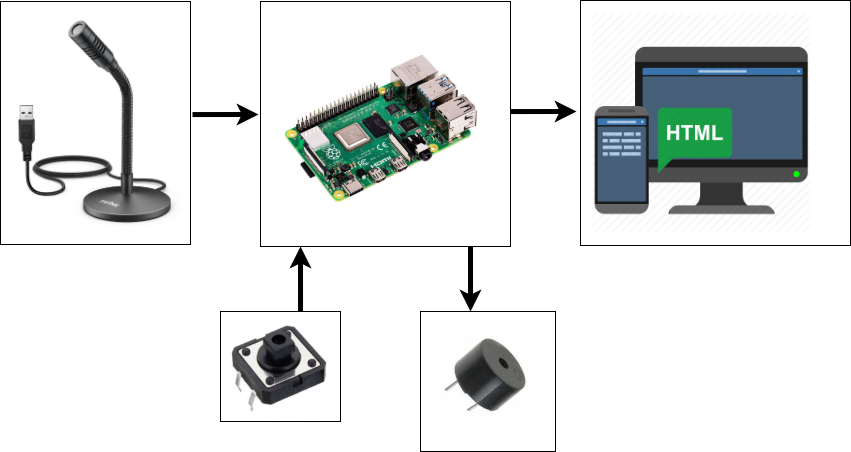

The diagram above was exported from draw.io. Its source (the exported page's mxGraphModel, read from the mxfile embedded in the PNG):
<mxGraphModel dx="1552" dy="763" grid="1" gridSize="10" guides="1" tooltips="1" connect="1" arrows="1" fold="1" page="1" pageScale="1" pageWidth="827" pageHeight="1169" math="0" shadow="0">
  <root>
    <mxCell id="0" />
    <mxCell id="1" parent="0" />
    <mxCell id="wxFRiPvuYnSzrtCMB6L--14" value="" style="endArrow=classic;html=1;strokeWidth=5;exitX=1;exitY=0.463;exitDx=0;exitDy=0;exitPerimeter=0;" edge="1" parent="1">
      <mxGeometry width="50" height="50" relative="1" as="geometry">
        <mxPoint x="282" y="263.0640000000001" as="sourcePoint" />
        <mxPoint x="348" y="263" as="targetPoint" />
      </mxGeometry>
    </mxCell>
    <mxCell id="wxFRiPvuYnSzrtCMB6L--16" value="" style="group" vertex="1" connectable="0" parent="1">
      <mxGeometry x="350" y="150" width="250" height="245" as="geometry" />
    </mxCell>
    <mxCell id="wxFRiPvuYnSzrtCMB6L--2" value="" style="rounded=0;whiteSpace=wrap;html=1;" vertex="1" parent="wxFRiPvuYnSzrtCMB6L--16">
      <mxGeometry width="250" height="245" as="geometry" />
    </mxCell>
    <mxCell id="wxFRiPvuYnSzrtCMB6L--1" value="" style="shape=image;verticalLabelPosition=bottom;labelBackgroundColor=#ffffff;verticalAlign=top;aspect=fixed;imageAspect=0;image=https://www.elektor.com/media/catalog/product/cache/1404d1bfd8e1ad71cc6f16950ff5c805/r/a/raspberry-pi-4-4gb.jpg;" vertex="1" parent="wxFRiPvuYnSzrtCMB6L--16">
      <mxGeometry x="16" y="23" width="215" height="215" as="geometry" />
    </mxCell>
    <mxCell id="wxFRiPvuYnSzrtCMB6L--20" value="" style="group" vertex="1" connectable="0" parent="1">
      <mxGeometry x="510" y="460" width="135" height="140" as="geometry" />
    </mxCell>
    <mxCell id="wxFRiPvuYnSzrtCMB6L--19" value="" style="rounded=0;whiteSpace=wrap;html=1;" vertex="1" parent="wxFRiPvuYnSzrtCMB6L--20">
      <mxGeometry width="135" height="140" as="geometry" />
    </mxCell>
    <mxCell id="wxFRiPvuYnSzrtCMB6L--27" value="" style="shape=image;verticalLabelPosition=bottom;labelBackgroundColor=#ffffff;verticalAlign=top;aspect=fixed;imageAspect=0;image=data:image/jpeg,(base64 omitted: 3756 chars);" vertex="1" parent="wxFRiPvuYnSzrtCMB6L--20">
      <mxGeometry x="10" y="7.5" width="125" height="125" as="geometry" />
    </mxCell>
    <mxCell id="wxFRiPvuYnSzrtCMB6L--21" value="" style="group" vertex="1" connectable="0" parent="1">
      <mxGeometry x="310" y="460" width="120.00000000000001" height="110" as="geometry" />
    </mxCell>
    <mxCell id="wxFRiPvuYnSzrtCMB6L--12" value="" style="rounded=0;whiteSpace=wrap;html=1;" vertex="1" parent="wxFRiPvuYnSzrtCMB6L--21">
      <mxGeometry width="120" height="110" as="geometry" />
    </mxCell>
    <mxCell id="wxFRiPvuYnSzrtCMB6L--11" value="" style="shape=image;verticalLabelPosition=bottom;labelBackgroundColor=#ffffff;verticalAlign=top;aspect=fixed;imageAspect=0;image=https://createc3d.com/1660-medium_default/interruptor-tactil-de-boton-pulsador-.jpg;" vertex="1" parent="wxFRiPvuYnSzrtCMB6L--21">
      <mxGeometry x="10" y="10" width="100" height="100" as="geometry" />
    </mxCell>
    <mxCell id="wxFRiPvuYnSzrtCMB6L--22" value="" style="group" vertex="1" connectable="0" parent="1">
      <mxGeometry x="670" y="149" width="270" height="245" as="geometry" />
    </mxCell>
    <mxCell id="wxFRiPvuYnSzrtCMB6L--13" value="" style="rounded=0;whiteSpace=wrap;html=1;" vertex="1" parent="wxFRiPvuYnSzrtCMB6L--22">
      <mxGeometry width="270" height="245" as="geometry" />
    </mxCell>
    <mxCell id="wxFRiPvuYnSzrtCMB6L--9" value="" style="shape=image;verticalLabelPosition=bottom;labelBackgroundColor=#ffffff;verticalAlign=top;aspect=fixed;imageAspect=0;image=https://cdn3.iconfinder.com/data/icons/web-technologies-1/154/html-code-markup-adaptive-mobile-monitor-pc-512.png;" vertex="1" parent="wxFRiPvuYnSzrtCMB6L--22">
      <mxGeometry x="10" y="11.5" width="222" height="222" as="geometry" />
    </mxCell>
    <mxCell id="wxFRiPvuYnSzrtCMB6L--23" value="" style="group" vertex="1" connectable="0" parent="1">
      <mxGeometry x="90" y="150" width="190" height="243" as="geometry" />
    </mxCell>
    <mxCell id="wxFRiPvuYnSzrtCMB6L--7" value="" style="rounded=0;whiteSpace=wrap;html=1;" vertex="1" parent="wxFRiPvuYnSzrtCMB6L--23">
      <mxGeometry width="190" height="243" as="geometry" />
    </mxCell>
    <mxCell id="wxFRiPvuYnSzrtCMB6L--6" value="" style="shape=image;verticalLabelPosition=bottom;labelBackgroundColor=#ffffff;verticalAlign=top;aspect=fixed;imageAspect=0;image=https://dojiw2m9tvv09.cloudfront.net/37427/product/microfono-usb-fifine-mini-k050-b7028.jpg;" vertex="1" parent="wxFRiPvuYnSzrtCMB6L--23">
      <mxGeometry x="8.909999999999997" y="7.5" width="181.09" height="228" as="geometry" />
    </mxCell>
    <mxCell id="wxFRiPvuYnSzrtCMB6L--24" value="" style="endArrow=classic;html=1;strokeWidth=5;exitX=1;exitY=0.463;exitDx=0;exitDy=0;exitPerimeter=0;" edge="1" parent="1">
      <mxGeometry width="50" height="50" relative="1" as="geometry">
        <mxPoint x="600" y="260.0640000000001" as="sourcePoint" />
        <mxPoint x="666" y="260" as="targetPoint" />
      </mxGeometry>
    </mxCell>
    <mxCell id="wxFRiPvuYnSzrtCMB6L--25" value="" style="endArrow=classic;html=1;strokeWidth=5;exitX=0.667;exitY=0;exitDx=0;exitDy=0;exitPerimeter=0;" edge="1" parent="1" source="wxFRiPvuYnSzrtCMB6L--12">
      <mxGeometry width="50" height="50" relative="1" as="geometry">
        <mxPoint x="390" y="445" as="sourcePoint" />
        <mxPoint x="390" y="395" as="targetPoint" />
      </mxGeometry>
    </mxCell>
    <mxCell id="wxFRiPvuYnSzrtCMB6L--26" value="" style="endArrow=classic;html=1;strokeWidth=5;exitX=0.667;exitY=0;exitDx=0;exitDy=0;exitPerimeter=0;" edge="1" parent="1">
      <mxGeometry width="50" height="50" relative="1" as="geometry">
        <mxPoint x="560" y="395" as="sourcePoint" />
        <mxPoint x="560.04" y="460" as="targetPoint" />
      </mxGeometry>
    </mxCell>
  </root>
</mxGraphModel>